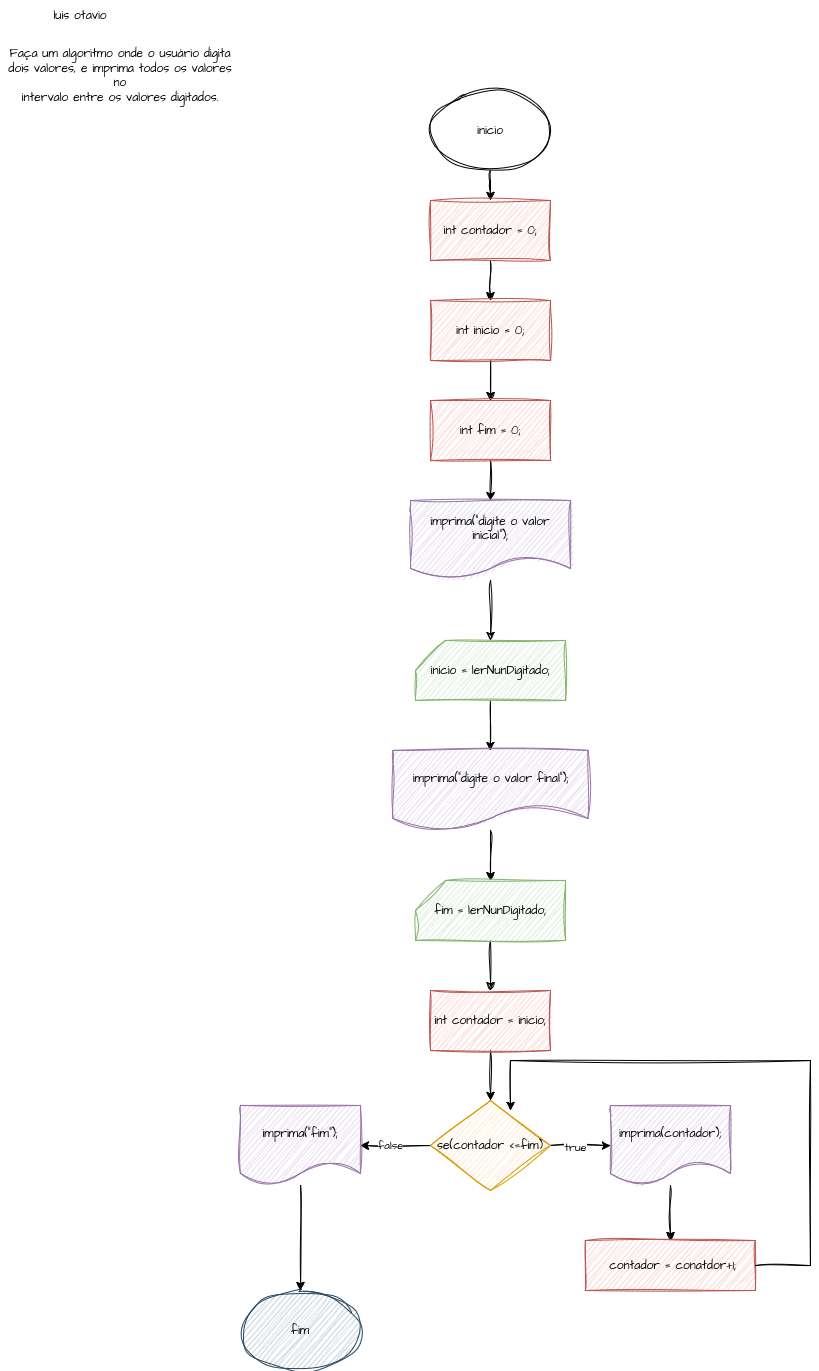

The diagram above was exported from draw.io. Its source (the exported page's mxGraphModel, read from the mxfile embedded in the PNG):
<mxGraphModel dx="874" dy="455" grid="1" gridSize="10" guides="1" tooltips="1" connect="1" arrows="1" fold="1" page="1" pageScale="1" pageWidth="827" pageHeight="1169" math="0" shadow="0">
  <root>
    <mxCell id="0" />
    <mxCell id="1" parent="0" />
    <mxCell id="JMtf6o0gVyr4QxpvcQUi-1" value="luis otavio" style="text;html=1;align=center;verticalAlign=middle;whiteSpace=wrap;rounded=0;fontFamily=Architects Daughter;fontSource=https%3A%2F%2Ffonts.googleapis.com%2Fcss%3Ffamily%3DArchitects%2BDaughter;" parent="1" vertex="1">
      <mxGeometry x="50" y="10" width="60" height="30" as="geometry" />
    </mxCell>
    <mxCell id="JMtf6o0gVyr4QxpvcQUi-2" value="Faça um algoritmo onde o usuário digita dois valores, e imprima todos os valores no&lt;br&gt;intervalo entre os valores digitados." style="text;html=1;align=center;verticalAlign=middle;whiteSpace=wrap;rounded=0;fontFamily=Architects Daughter;fontSource=https%3A%2F%2Ffonts.googleapis.com%2Fcss%3Ffamily%3DArchitects%2BDaughter;" parent="1" vertex="1">
      <mxGeometry y="40" width="240" height="90" as="geometry" />
    </mxCell>
    <mxCell id="JMtf6o0gVyr4QxpvcQUi-7" value="" style="edgeStyle=orthogonalEdgeStyle;rounded=0;sketch=1;hachureGap=4;jiggle=2;curveFitting=1;orthogonalLoop=1;jettySize=auto;html=1;fontFamily=Architects Daughter;fontSource=https%3A%2F%2Ffonts.googleapis.com%2Fcss%3Ffamily%3DArchitects%2BDaughter;" parent="1" source="JMtf6o0gVyr4QxpvcQUi-3" target="JMtf6o0gVyr4QxpvcQUi-4" edge="1">
      <mxGeometry relative="1" as="geometry" />
    </mxCell>
    <mxCell id="JMtf6o0gVyr4QxpvcQUi-3" value="inicio" style="ellipse;whiteSpace=wrap;html=1;sketch=1;hachureGap=4;jiggle=2;curveFitting=1;fontFamily=Architects Daughter;fontSource=https%3A%2F%2Ffonts.googleapis.com%2Fcss%3Ffamily%3DArchitects%2BDaughter;" parent="1" vertex="1">
      <mxGeometry x="430" y="100" width="120" height="80" as="geometry" />
    </mxCell>
    <mxCell id="JMtf6o0gVyr4QxpvcQUi-8" value="" style="edgeStyle=orthogonalEdgeStyle;rounded=0;sketch=1;hachureGap=4;jiggle=2;curveFitting=1;orthogonalLoop=1;jettySize=auto;html=1;fontFamily=Architects Daughter;fontSource=https%3A%2F%2Ffonts.googleapis.com%2Fcss%3Ffamily%3DArchitects%2BDaughter;" parent="1" source="JMtf6o0gVyr4QxpvcQUi-4" target="JMtf6o0gVyr4QxpvcQUi-5" edge="1">
      <mxGeometry relative="1" as="geometry" />
    </mxCell>
    <mxCell id="JMtf6o0gVyr4QxpvcQUi-4" value="int contador = 0;" style="rounded=0;whiteSpace=wrap;html=1;fillColor=#f8cecc;strokeColor=#b85450;sketch=1;curveFitting=1;jiggle=2;hachureGap=4;fontFamily=Architects Daughter;fontSource=https%3A%2F%2Ffonts.googleapis.com%2Fcss%3Ffamily%3DArchitects%2BDaughter;" parent="1" vertex="1">
      <mxGeometry x="430" y="210" width="120" height="60" as="geometry" />
    </mxCell>
    <mxCell id="JMtf6o0gVyr4QxpvcQUi-9" value="" style="edgeStyle=orthogonalEdgeStyle;rounded=0;sketch=1;hachureGap=4;jiggle=2;curveFitting=1;orthogonalLoop=1;jettySize=auto;html=1;fontFamily=Architects Daughter;fontSource=https%3A%2F%2Ffonts.googleapis.com%2Fcss%3Ffamily%3DArchitects%2BDaughter;" parent="1" source="JMtf6o0gVyr4QxpvcQUi-5" target="JMtf6o0gVyr4QxpvcQUi-6" edge="1">
      <mxGeometry relative="1" as="geometry" />
    </mxCell>
    <mxCell id="JMtf6o0gVyr4QxpvcQUi-5" value="int inicio = 0;" style="rounded=0;whiteSpace=wrap;html=1;fillColor=#f8cecc;strokeColor=#b85450;sketch=1;curveFitting=1;jiggle=2;hachureGap=4;fontFamily=Architects Daughter;fontSource=https%3A%2F%2Ffonts.googleapis.com%2Fcss%3Ffamily%3DArchitects%2BDaughter;" parent="1" vertex="1">
      <mxGeometry x="430" y="310" width="120" height="60" as="geometry" />
    </mxCell>
    <mxCell id="JMtf6o0gVyr4QxpvcQUi-11" value="" style="edgeStyle=orthogonalEdgeStyle;rounded=0;sketch=1;hachureGap=4;jiggle=2;curveFitting=1;orthogonalLoop=1;jettySize=auto;html=1;fontFamily=Architects Daughter;fontSource=https%3A%2F%2Ffonts.googleapis.com%2Fcss%3Ffamily%3DArchitects%2BDaughter;" parent="1" source="JMtf6o0gVyr4QxpvcQUi-6" target="JMtf6o0gVyr4QxpvcQUi-10" edge="1">
      <mxGeometry relative="1" as="geometry" />
    </mxCell>
    <mxCell id="JMtf6o0gVyr4QxpvcQUi-6" value="int fim = 0;" style="rounded=0;whiteSpace=wrap;html=1;fillColor=#f8cecc;strokeColor=#b85450;sketch=1;curveFitting=1;jiggle=2;hachureGap=4;fontFamily=Architects Daughter;fontSource=https%3A%2F%2Ffonts.googleapis.com%2Fcss%3Ffamily%3DArchitects%2BDaughter;" parent="1" vertex="1">
      <mxGeometry x="430" y="410" width="120" height="60" as="geometry" />
    </mxCell>
    <mxCell id="JMtf6o0gVyr4QxpvcQUi-13" value="" style="edgeStyle=orthogonalEdgeStyle;rounded=0;sketch=1;hachureGap=4;jiggle=2;curveFitting=1;orthogonalLoop=1;jettySize=auto;html=1;fontFamily=Architects Daughter;fontSource=https%3A%2F%2Ffonts.googleapis.com%2Fcss%3Ffamily%3DArchitects%2BDaughter;" parent="1" source="JMtf6o0gVyr4QxpvcQUi-10" target="JMtf6o0gVyr4QxpvcQUi-12" edge="1">
      <mxGeometry relative="1" as="geometry" />
    </mxCell>
    <mxCell id="JMtf6o0gVyr4QxpvcQUi-10" value="imprima(&quot;digite o valor inicial&quot;);" style="shape=document;whiteSpace=wrap;html=1;boundedLbl=1;fillColor=#e1d5e7;strokeColor=#9673a6;sketch=1;curveFitting=1;jiggle=2;hachureGap=4;fontFamily=Architects Daughter;fontSource=https%3A%2F%2Ffonts.googleapis.com%2Fcss%3Ffamily%3DArchitects%2BDaughter;" parent="1" vertex="1">
      <mxGeometry x="410" y="510" width="160" height="80" as="geometry" />
    </mxCell>
    <mxCell id="JMtf6o0gVyr4QxpvcQUi-15" value="" style="edgeStyle=orthogonalEdgeStyle;rounded=0;sketch=1;hachureGap=4;jiggle=2;curveFitting=1;orthogonalLoop=1;jettySize=auto;html=1;fontFamily=Architects Daughter;fontSource=https%3A%2F%2Ffonts.googleapis.com%2Fcss%3Ffamily%3DArchitects%2BDaughter;" parent="1" source="JMtf6o0gVyr4QxpvcQUi-12" target="JMtf6o0gVyr4QxpvcQUi-14" edge="1">
      <mxGeometry relative="1" as="geometry" />
    </mxCell>
    <mxCell id="JMtf6o0gVyr4QxpvcQUi-12" value="inicio = lerNunDigitado;" style="shape=card;whiteSpace=wrap;html=1;sketch=1;hachureGap=4;jiggle=2;curveFitting=1;fontFamily=Architects Daughter;fontSource=https%3A%2F%2Ffonts.googleapis.com%2Fcss%3Ffamily%3DArchitects%2BDaughter;fillColor=#d5e8d4;strokeColor=#82b366;" parent="1" vertex="1">
      <mxGeometry x="415" y="650" width="150" height="60" as="geometry" />
    </mxCell>
    <mxCell id="JMtf6o0gVyr4QxpvcQUi-17" value="" style="edgeStyle=orthogonalEdgeStyle;rounded=0;sketch=1;hachureGap=4;jiggle=2;curveFitting=1;orthogonalLoop=1;jettySize=auto;html=1;fontFamily=Architects Daughter;fontSource=https%3A%2F%2Ffonts.googleapis.com%2Fcss%3Ffamily%3DArchitects%2BDaughter;" parent="1" source="JMtf6o0gVyr4QxpvcQUi-14" target="JMtf6o0gVyr4QxpvcQUi-16" edge="1">
      <mxGeometry relative="1" as="geometry" />
    </mxCell>
    <mxCell id="JMtf6o0gVyr4QxpvcQUi-14" value="imprima(&quot;digite o valor final&quot;);" style="shape=document;whiteSpace=wrap;html=1;boundedLbl=1;fillColor=#e1d5e7;strokeColor=#9673a6;sketch=1;curveFitting=1;jiggle=2;hachureGap=4;fontFamily=Architects Daughter;fontSource=https%3A%2F%2Ffonts.googleapis.com%2Fcss%3Ffamily%3DArchitects%2BDaughter;" parent="1" vertex="1">
      <mxGeometry x="392.5" y="760" width="195" height="80" as="geometry" />
    </mxCell>
    <mxCell id="JMtf6o0gVyr4QxpvcQUi-20" value="" style="edgeStyle=orthogonalEdgeStyle;rounded=0;sketch=1;hachureGap=4;jiggle=2;curveFitting=1;orthogonalLoop=1;jettySize=auto;html=1;fontFamily=Architects Daughter;fontSource=https%3A%2F%2Ffonts.googleapis.com%2Fcss%3Ffamily%3DArchitects%2BDaughter;" parent="1" source="JMtf6o0gVyr4QxpvcQUi-16" target="JMtf6o0gVyr4QxpvcQUi-18" edge="1">
      <mxGeometry relative="1" as="geometry" />
    </mxCell>
    <mxCell id="JMtf6o0gVyr4QxpvcQUi-16" value="fim = lerNunDigitado;" style="shape=card;whiteSpace=wrap;html=1;sketch=1;hachureGap=4;jiggle=2;curveFitting=1;fontFamily=Architects Daughter;fontSource=https%3A%2F%2Ffonts.googleapis.com%2Fcss%3Ffamily%3DArchitects%2BDaughter;fillColor=#d5e8d4;strokeColor=#82b366;" parent="1" vertex="1">
      <mxGeometry x="415" y="890" width="150" height="60" as="geometry" />
    </mxCell>
    <mxCell id="JMtf6o0gVyr4QxpvcQUi-21" value="" style="edgeStyle=orthogonalEdgeStyle;rounded=0;sketch=1;hachureGap=4;jiggle=2;curveFitting=1;orthogonalLoop=1;jettySize=auto;html=1;fontFamily=Architects Daughter;fontSource=https%3A%2F%2Ffonts.googleapis.com%2Fcss%3Ffamily%3DArchitects%2BDaughter;" parent="1" source="JMtf6o0gVyr4QxpvcQUi-18" target="JMtf6o0gVyr4QxpvcQUi-19" edge="1">
      <mxGeometry relative="1" as="geometry" />
    </mxCell>
    <mxCell id="JMtf6o0gVyr4QxpvcQUi-18" value="int contador = inicio;" style="rounded=0;whiteSpace=wrap;html=1;fillColor=#f8cecc;strokeColor=#b85450;sketch=1;curveFitting=1;jiggle=2;hachureGap=4;fontFamily=Architects Daughter;fontSource=https%3A%2F%2Ffonts.googleapis.com%2Fcss%3Ffamily%3DArchitects%2BDaughter;" parent="1" vertex="1">
      <mxGeometry x="430" y="1000" width="120" height="60" as="geometry" />
    </mxCell>
    <mxCell id="JMtf6o0gVyr4QxpvcQUi-25" value="" style="edgeStyle=orthogonalEdgeStyle;rounded=0;sketch=1;hachureGap=4;jiggle=2;curveFitting=1;orthogonalLoop=1;jettySize=auto;html=1;fontFamily=Architects Daughter;fontSource=https%3A%2F%2Ffonts.googleapis.com%2Fcss%3Ffamily%3DArchitects%2BDaughter;" parent="1" source="JMtf6o0gVyr4QxpvcQUi-19" target="JMtf6o0gVyr4QxpvcQUi-22" edge="1">
      <mxGeometry relative="1" as="geometry" />
    </mxCell>
    <mxCell id="JMtf6o0gVyr4QxpvcQUi-27" value="true" style="edgeLabel;html=1;align=center;verticalAlign=middle;resizable=0;points=[];sketch=1;hachureGap=4;jiggle=2;curveFitting=1;fontFamily=Architects Daughter;fontSource=https%3A%2F%2Ffonts.googleapis.com%2Fcss%3Ffamily%3DArchitects%2BDaughter;" parent="JMtf6o0gVyr4QxpvcQUi-25" vertex="1" connectable="0">
      <mxGeometry x="-0.2" y="-1" relative="1" as="geometry">
        <mxPoint as="offset" />
      </mxGeometry>
    </mxCell>
    <mxCell id="JMtf6o0gVyr4QxpvcQUi-29" value="" style="edgeStyle=orthogonalEdgeStyle;rounded=0;sketch=1;hachureGap=4;jiggle=2;curveFitting=1;orthogonalLoop=1;jettySize=auto;html=1;fontFamily=Architects Daughter;fontSource=https%3A%2F%2Ffonts.googleapis.com%2Fcss%3Ffamily%3DArchitects%2BDaughter;" parent="1" source="JMtf6o0gVyr4QxpvcQUi-19" target="JMtf6o0gVyr4QxpvcQUi-28" edge="1">
      <mxGeometry relative="1" as="geometry" />
    </mxCell>
    <mxCell id="JMtf6o0gVyr4QxpvcQUi-30" value="false" style="edgeLabel;html=1;align=center;verticalAlign=middle;resizable=0;points=[];sketch=1;hachureGap=4;jiggle=2;curveFitting=1;fontFamily=Architects Daughter;fontSource=https%3A%2F%2Ffonts.googleapis.com%2Fcss%3Ffamily%3DArchitects%2BDaughter;" parent="JMtf6o0gVyr4QxpvcQUi-29" vertex="1" connectable="0">
      <mxGeometry x="0.1714" y="-1" relative="1" as="geometry">
        <mxPoint as="offset" />
      </mxGeometry>
    </mxCell>
    <mxCell id="JMtf6o0gVyr4QxpvcQUi-19" value="se(contador &amp;lt;=fim)" style="rhombus;whiteSpace=wrap;html=1;fillColor=#ffe6cc;strokeColor=#d79b00;sketch=1;curveFitting=1;jiggle=2;hachureGap=4;fontFamily=Architects Daughter;fontSource=https%3A%2F%2Ffonts.googleapis.com%2Fcss%3Ffamily%3DArchitects%2BDaughter;" parent="1" vertex="1">
      <mxGeometry x="430" y="1110" width="120" height="90" as="geometry" />
    </mxCell>
    <mxCell id="JMtf6o0gVyr4QxpvcQUi-24" value="" style="edgeStyle=orthogonalEdgeStyle;rounded=0;sketch=1;hachureGap=4;jiggle=2;curveFitting=1;orthogonalLoop=1;jettySize=auto;html=1;fontFamily=Architects Daughter;fontSource=https%3A%2F%2Ffonts.googleapis.com%2Fcss%3Ffamily%3DArchitects%2BDaughter;" parent="1" source="JMtf6o0gVyr4QxpvcQUi-22" target="JMtf6o0gVyr4QxpvcQUi-23" edge="1">
      <mxGeometry relative="1" as="geometry" />
    </mxCell>
    <mxCell id="JMtf6o0gVyr4QxpvcQUi-22" value="imprima(contador);" style="shape=document;whiteSpace=wrap;html=1;boundedLbl=1;fillColor=#e1d5e7;strokeColor=#9673a6;sketch=1;curveFitting=1;jiggle=2;hachureGap=4;fontFamily=Architects Daughter;fontSource=https%3A%2F%2Ffonts.googleapis.com%2Fcss%3Ffamily%3DArchitects%2BDaughter;" parent="1" vertex="1">
      <mxGeometry x="610" y="1115" width="120" height="80" as="geometry" />
    </mxCell>
    <mxCell id="JMtf6o0gVyr4QxpvcQUi-23" value="&amp;nbsp;contador = conatdor+1;" style="rounded=0;whiteSpace=wrap;html=1;fillColor=#f8cecc;strokeColor=#b85450;sketch=1;curveFitting=1;jiggle=2;hachureGap=4;fontFamily=Architects Daughter;fontSource=https%3A%2F%2Ffonts.googleapis.com%2Fcss%3Ffamily%3DArchitects%2BDaughter;" parent="1" vertex="1">
      <mxGeometry x="585" y="1250" width="170" height="50" as="geometry" />
    </mxCell>
    <mxCell id="JMtf6o0gVyr4QxpvcQUi-26" style="edgeStyle=orthogonalEdgeStyle;rounded=0;sketch=1;hachureGap=4;jiggle=2;curveFitting=1;orthogonalLoop=1;jettySize=auto;html=1;exitX=1;exitY=0.5;exitDx=0;exitDy=0;entryX=0.667;entryY=0.111;entryDx=0;entryDy=0;entryPerimeter=0;fontFamily=Architects Daughter;fontSource=https%3A%2F%2Ffonts.googleapis.com%2Fcss%3Ffamily%3DArchitects%2BDaughter;" parent="1" source="JMtf6o0gVyr4QxpvcQUi-23" target="JMtf6o0gVyr4QxpvcQUi-19" edge="1">
      <mxGeometry relative="1" as="geometry">
        <Array as="points">
          <mxPoint x="810" y="1275" />
          <mxPoint x="810" y="1070" />
          <mxPoint x="510" y="1070" />
        </Array>
      </mxGeometry>
    </mxCell>
    <mxCell id="JMtf6o0gVyr4QxpvcQUi-32" value="" style="edgeStyle=orthogonalEdgeStyle;rounded=0;sketch=1;hachureGap=4;jiggle=2;curveFitting=1;orthogonalLoop=1;jettySize=auto;html=1;fontFamily=Architects Daughter;fontSource=https%3A%2F%2Ffonts.googleapis.com%2Fcss%3Ffamily%3DArchitects%2BDaughter;" parent="1" source="JMtf6o0gVyr4QxpvcQUi-28" target="JMtf6o0gVyr4QxpvcQUi-31" edge="1">
      <mxGeometry relative="1" as="geometry" />
    </mxCell>
    <mxCell id="JMtf6o0gVyr4QxpvcQUi-28" value="imprima(&quot;fim&quot;);" style="shape=document;whiteSpace=wrap;html=1;boundedLbl=1;fillColor=#e1d5e7;strokeColor=#9673a6;sketch=1;curveFitting=1;jiggle=2;hachureGap=4;fontFamily=Architects Daughter;fontSource=https%3A%2F%2Ffonts.googleapis.com%2Fcss%3Ffamily%3DArchitects%2BDaughter;" parent="1" vertex="1">
      <mxGeometry x="240" y="1115" width="120" height="80" as="geometry" />
    </mxCell>
    <mxCell id="JMtf6o0gVyr4QxpvcQUi-31" value="fim" style="ellipse;whiteSpace=wrap;html=1;fillColor=#bac8d3;strokeColor=#23445d;sketch=1;curveFitting=1;jiggle=2;hachureGap=4;fontFamily=Architects Daughter;fontSource=https%3A%2F%2Ffonts.googleapis.com%2Fcss%3Ffamily%3DArchitects%2BDaughter;" parent="1" vertex="1">
      <mxGeometry x="240" y="1300" width="120" height="80" as="geometry" />
    </mxCell>
  </root>
</mxGraphModel>